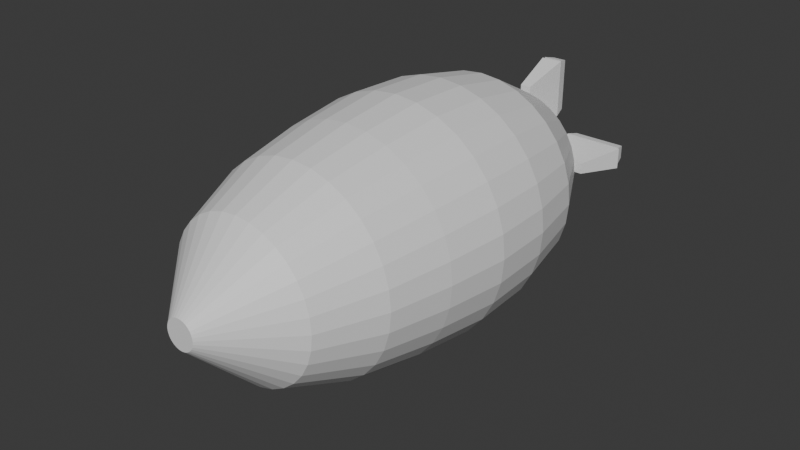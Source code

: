 # Source: airship.blend  (saved by Blender 4.2.66; exported with 4.5.12 LTS)
import bpy
from mathutils import Matrix  # noqa: F401  (used for matrix-valued properties, if any)

bpy.ops.wm.read_factory_settings(use_empty=True)
scene = bpy.context.scene
scene.name = 'Scene'

# ---- collections
col_collection = bpy.data.collections.new('Collection'); scene.collection.children.link(col_collection)

# ---- materials (node trees are filled in below, after node groups)
mat_material_001 = bpy.data.materials.new('Material.001')

# ---- material node trees
mat_material_001.use_nodes = True; mat_material_001.node_tree.nodes.clear()
_N = mat_material_001.node_tree.nodes; _L = mat_material_001.node_tree.links
n0 = _N.new('ShaderNodeBsdfPrincipled'); n0.name = 'Principled BSDF'; n0.location = (10, 300)
n1 = _N.new('ShaderNodeOutputMaterial'); n1.name = 'Material Output'; n1.location = (300, 300)
_L.new(n0.outputs[0], n1.inputs[0])
n1.is_active_output = True

# ---- world
world_world = bpy.data.worlds.new('World'); scene.world = world_world
world_world.use_nodes = True; world_world.node_tree.nodes.clear()
_N = world_world.node_tree.nodes; _L = world_world.node_tree.links
n0 = _N.new('ShaderNodeOutputWorld'); n0.name = 'World Output'; n0.location = (300, 300)
n1 = _N.new('ShaderNodeBackground'); n1.name = 'Background'; n1.location = (10, 300)
n1.inputs[0].default_value = (0.05088, 0.05088, 0.05088, 1.0)
_L.new(n1.outputs[0], n0.inputs[0])
n0.is_active_output = True
world_world.color = (0.05088, 0.05088, 0.05088)
world_world.sun_shadow_jitter_overblur = 0.0

# ---- meshes
me_cylinder = bpy.data.meshes.new('Cylinder')
me_cylinder.from_pydata([(0.0, 0.2298, -1.0), (1.414e-09, 0.1534, 1.0), (0.04482, 0.2253, -1.0), (0.02992, 0.1504, 1.0), (0.08792, 0.2123, -1.0), (0.0587, 0.1417, 1.0), (0.1276, 0.191, -1.0), (0.08522, 0.1275, 1.0), (0.1625, 0.1625, -1.0), (0.1085, 0.1085, 1.0), (0.191, 0.1276, -1.0), (0.1275, 0.08522, 1.0), (0.2123, 0.08792, -1.0), (0.1417, 0.0587, 1.0), (0.2253, 0.04482, -1.0), (0.1504, 0.02992, 1.0), (0.2298, -6.148e-08, -1.0), (0.1534, -3.086e-10, 1.0), (0.2253, -0.04482, -1.0), (0.1504, -0.02992, 1.0), (0.2123, -0.08792, -1.0), (0.1417, -0.0587, 1.0), (0.191, -0.1276, -1.0), (0.1275, -0.08522, 1.0), (0.1625, -0.1625, -1.0), (0.1085, -0.1085, 1.0), (0.1276, -0.191, -1.0), (0.08522, -0.1275, 1.0), (0.08792, -0.2123, -1.0), (0.0587, -0.1417, 1.0), (0.04482, -0.2253, -1.0), (0.02992, -0.1504, 1.0), (0.0, -0.2298, -1.0), (1.414e-09, -0.1534, 1.0), (-0.04482, -0.2253, -1.0), (-0.02992, -0.1504, 1.0), (-0.08792, -0.2123, -1.0), (-0.0587, -0.1417, 1.0), (-0.1276, -0.191, -1.0), (-0.08522, -0.1275, 1.0), (-0.1625, -0.1625, -1.0), (-0.1085, -0.1085, 1.0), (-0.191, -0.1276, -1.0), (-0.1275, -0.08522, 1.0), (-0.2123, -0.08792, -1.0), (-0.1417, -0.0587, 1.0), (-0.2253, -0.04482, -1.0), (-0.1504, -0.02992, 1.0), (-0.2298, -6.148e-08, -1.0), (-0.1534, -3.086e-10, 1.0), (-0.2253, 0.04482, -1.0), (-0.1504, 0.02992, 1.0), (-0.2123, 0.08792, -1.0), (-0.1417, 0.0587, 1.0), (-0.191, 0.1276, -1.0), (-0.1275, 0.08522, 1.0), (-0.1625, 0.1625, -1.0), (-0.1085, 0.1085, 1.0), (-0.1276, 0.191, -1.0), (-0.08522, 0.1275, 1.0), (-0.08792, 0.2123, -1.0), (-0.0587, 0.1417, 1.0), (-0.04482, 0.2253, -1.0), (-0.02992, 0.1504, 1.0), (0.2482, 1.248, 1.878e-15), (0.4868, 1.175, 1.777e-15), (0.7067, 1.058, 1.612e-15), (0.8995, 0.8995, 1.391e-15), (1.058, 0.7067, 1.122e-15), (1.175, 0.4868, 8.152e-16), (1.248, 0.2482, 4.82e-16), (1.272, -4.544e-09, 1.354e-16), (1.248, -0.2482, -2.111e-16), (1.175, -0.4868, -5.444e-16), (1.058, -0.7067, -8.515e-16), (0.8995, -0.8995, -1.121e-15), (0.7067, -1.058, -1.342e-15), (0.4868, -1.175, -1.506e-15), (0.2482, -1.248, -1.607e-15), (-4.544e-10, -1.272, -1.641e-15), (-0.2482, -1.248, -1.607e-15), (-0.4868, -1.175, -1.506e-15), (-0.7067, -1.058, -1.342e-15), (-0.8995, -0.8995, -1.121e-15), (-1.058, -0.7067, -8.515e-16), (-1.175, -0.4868, -5.444e-16), (-1.248, -0.2482, -2.111e-16), (-1.272, -4.544e-09, 1.354e-16), (-1.248, 0.2482, 4.82e-16), (-1.175, 0.4868, 8.152e-16), (-1.058, 0.7067, 1.122e-15), (-0.8995, 0.8995, 1.391e-15), (-0.7067, 1.058, 1.612e-15), (-0.4868, 1.175, 1.777e-15), (-0.2482, 1.248, 1.878e-15), (-4.544e-10, 1.272, 1.912e-15), (-1.208e-10, 1.072, 0.5), (0.2092, 1.052, 0.5), (0.4103, 0.9907, 0.5), (0.5957, 0.8916, 0.5), (0.7582, 0.7582, 0.5), (0.8916, 0.5957, 0.5), (0.9907, 0.4103, 0.5), (1.052, 0.2092, 0.5), (1.072, 2.308e-09, 0.5), (1.052, -0.2092, 0.5), (0.9907, -0.4103, 0.5), (0.8916, -0.5957, 0.5), (0.7582, -0.7582, 0.5), (0.5957, -0.8916, 0.5), (0.4103, -0.9907, 0.5), (0.2092, -1.052, 0.5), (-1.208e-10, -1.072, 0.5), (-0.2092, -1.052, 0.5), (-0.4103, -0.9907, 0.5), (-0.5957, -0.8916, 0.5), (-0.7582, -0.7582, 0.5), (-0.8916, -0.5957, 0.5), (-0.9907, -0.4103, 0.5), (-1.052, -0.2092, 0.5), (-1.072, 2.308e-09, 0.5), (-1.052, 0.2092, 0.5), (-0.9907, 0.4103, 0.5), (-0.8916, 0.5957, 0.5), (-0.7582, 0.7582, 0.5), (-0.5957, 0.8916, 0.5), (-0.4103, 0.9907, 0.5), (-0.2092, 1.052, 0.5), (0.2169, 1.09, -0.5), (0.4254, 1.027, -0.5), (0.6176, 0.9243, -0.5), (0.786, 0.786, -0.5), (0.9243, 0.6176, -0.5), (1.027, 0.4254, -0.5), (1.09, 0.2169, -0.5), (1.112, -5.795e-10, -0.5), (1.09, -0.2169, -0.5), (1.027, -0.4254, -0.5), (0.9243, -0.6176, -0.5), (0.786, -0.786, -0.5), (0.6176, -0.9243, -0.5), (0.4254, -1.027, -0.5), (0.2169, -1.09, -0.5), (-1.864e-10, -1.112, -0.5), (-0.2169, -1.09, -0.5), (-0.4254, -1.027, -0.5), (-0.6176, -0.9243, -0.5), (-0.786, -0.786, -0.5), (-0.9243, -0.6176, -0.5), (-1.027, -0.4254, -0.5), (-1.09, -0.2169, -0.5), (-1.112, -5.795e-10, -0.5), (-1.09, 0.2169, -0.5), (-1.027, 0.4254, -0.5), (-0.9243, 0.6176, -0.5), (-0.786, 0.786, -0.5), (-0.6176, 0.9243, -0.5), (-0.4254, 1.027, -0.5), (-0.2169, 1.09, -0.5), (-1.864e-10, 1.112, -0.5), (0.2332, 1.173, 0.25), (0.4575, 1.105, 0.25), (0.6642, 0.9941, 0.25), (0.8454, 0.8454, 0.25), (0.9941, 0.6642, 0.25), (1.105, 0.4575, 0.25), (1.173, 0.2332, 0.25), (1.196, 2.795e-09, 0.25), (1.173, -0.2332, 0.25), (1.105, -0.4575, 0.25), (0.9941, -0.6642, 0.25), (0.8454, -0.8454, 0.25), (0.6642, -0.9941, 0.25), (0.4575, -1.105, 0.25), (0.2332, -1.173, 0.25), (-3.267e-10, -1.196, 0.25), (-0.2332, -1.173, 0.25), (-0.4575, -1.105, 0.25), (-0.6642, -0.9941, 0.25), (-0.8454, -0.8454, 0.25), (-0.9941, -0.6642, 0.25), (-1.105, -0.4575, 0.25), (-1.173, -0.2332, 0.25), (-1.196, 2.795e-09, 0.25), (-1.173, 0.2332, 0.25), (-1.105, 0.4575, 0.25), (-0.9941, 0.6642, 0.25), (-0.8454, 0.8454, 0.25), (-0.6642, 0.9941, 0.25), (-0.4575, 1.105, 0.25), (-0.2332, 1.173, 0.25), (-3.267e-10, 1.196, 0.25), (-4.106e-10, 1.246, -0.25), (0.243, 1.222, -0.25), (0.4767, 1.151, -0.25), (0.6921, 1.036, -0.25), (0.8809, 0.8809, -0.25), (1.036, 0.6921, -0.25), (1.151, 0.4767, -0.25), (1.222, 0.243, -0.25), (1.246, -3.512e-09, -0.25), (1.222, -0.243, -0.25), (1.151, -0.4767, -0.25), (1.036, -0.6921, -0.25), (0.8809, -0.8809, -0.25), (0.6921, -1.036, -0.25), (0.4767, -1.151, -0.25), (0.243, -1.222, -0.25), (-4.106e-10, -1.246, -0.25), (-0.243, -1.222, -0.25), (-0.4767, -1.151, -0.25), (-0.6921, -1.036, -0.25), (-0.8809, -0.8809, -0.25), (-1.036, -0.6921, -0.25), (-1.151, -0.4767, -0.25), (-1.222, -0.243, -0.25), (-1.246, -3.512e-09, -0.25), (-1.222, 0.243, -0.25), (-1.151, 0.4767, -0.25), (-1.036, 0.6921, -0.25), (-0.8809, 0.8809, -0.25), (-0.6921, 1.036, -0.25), (-0.4767, 1.151, -0.25), (-0.243, 1.222, -0.25), (0.1478, 0.743, -0.75), (0.2899, 0.6999, -0.75), (0.4209, 0.6299, -0.75), (0.5357, 0.5357, -0.75), (0.6299, 0.4209, -0.75), (0.6999, 0.2899, -0.75), (0.743, 0.1478, -0.75), (0.7576, 7.153e-09, -0.75), (0.743, -0.1478, -0.75), (0.6999, -0.2899, -0.75), (0.6299, -0.4209, -0.75), (0.5357, -0.5357, -0.75), (0.4209, -0.6299, -0.75), (0.2899, -0.6999, -0.75), (0.1478, -0.743, -0.75), (-4.049e-10, -0.7576, -0.75), (-0.1478, -0.743, -0.75), (-0.2899, -0.6999, -0.75), (-0.4209, -0.6299, -0.75), (-0.5357, -0.5357, -0.75), (-0.6299, -0.4209, -0.75), (-0.6999, -0.2899, -0.75), (-0.743, -0.1478, -0.75), (-0.7576, 7.153e-09, -0.75), (-0.743, 0.1478, -0.75), (-0.6999, 0.2899, -0.75), (-0.6299, 0.4209, -0.75), (-0.5357, 0.5357, -0.75), (-0.4209, 0.6299, -0.75), (-0.2899, 0.6999, -0.75), (-0.1478, 0.743, -0.75), (-4.049e-10, 0.7576, -0.75), (3.171e-10, 0.8102, 0.75), (0.1581, 0.7946, 0.75), (0.31, 0.7485, 0.75), (0.4501, 0.6736, 0.75), (0.5729, 0.5729, 0.75), (0.6736, 0.4501, 0.75), (0.7485, 0.31, 0.75), (0.7946, 0.1581, 0.75), (0.8102, -5.601e-09, 0.75), (0.7946, -0.1581, 0.75), (0.7485, -0.31, 0.75), (0.6736, -0.4501, 0.75), (0.5729, -0.5729, 0.75), (0.4501, -0.6736, 0.75), (0.31, -0.7485, 0.75), (0.1581, -0.7946, 0.75), (3.171e-10, -0.8102, 0.75), (-0.1581, -0.7946, 0.75), (-0.31, -0.7485, 0.75), (-0.4501, -0.6736, 0.75), (-0.5729, -0.5729, 0.75), (-0.6736, -0.4501, 0.75), (-0.7485, -0.31, 0.75), (-0.7946, -0.1581, 0.75), (-0.8102, -5.601e-09, 0.75), (-0.7946, 0.1581, 0.75), (-0.7485, 0.31, 0.75), (-0.6736, 0.4501, 0.75), (-0.5729, 0.5729, 0.75), (-0.4501, 0.6736, 0.75), (-0.31, 0.7485, 0.75), (-0.1581, 0.7946, 0.75)], [], [(256, 1, 3, 257), (257, 3, 5, 258), (258, 5, 7, 259), (259, 7, 9, 260), (260, 9, 11, 261), (261, 11, 13, 262), (262, 13, 15, 263), (263, 15, 17, 264), (264, 17, 19, 265), (265, 19, 21, 266), (266, 21, 23, 267), (267, 23, 25, 268), (268, 25, 27, 269), (269, 27, 29, 270), (270, 29, 31, 271), (271, 31, 33, 272), (272, 33, 35, 273), (273, 35, 37, 274), (274, 37, 39, 275), (275, 39, 41, 276), (276, 41, 43, 277), (277, 43, 45, 278), (278, 45, 47, 279), (279, 47, 49, 280), (280, 49, 51, 281), (281, 51, 53, 282), (282, 53, 55, 283), (283, 55, 57, 284), (284, 57, 59, 285), (285, 59, 61, 286), (3, 1, 63, 61, 59, 57, 55, 53, 51, 49, 47, 45, 43, 41, 39, 37, 35, 33, 31, 29, 27, 25, 23, 21, 19, 17, 15, 13, 11, 9, 7, 5), (286, 61, 63, 287), (287, 63, 1, 256), (0, 2, 4, 6, 8, 10, 12, 14, 16, 18, 20, 22, 24, 26, 28, 30, 32, 34, 36, 38, 40, 42, 44, 46, 48, 50, 52, 54, 56, 58, 60, 62), (189, 190, 94, 93), (188, 189, 93, 92), (187, 188, 92, 91), (186, 187, 91, 90), (185, 186, 90, 89), (184, 185, 89, 88), (183, 184, 88, 87), (182, 183, 87, 86), (181, 182, 86, 85), (180, 181, 85, 84), (179, 180, 84, 83), (178, 179, 83, 82), (177, 178, 82, 81), (176, 177, 81, 80), (175, 176, 80, 79), (174, 175, 79, 78), (173, 174, 78, 77), (172, 173, 77, 76), (171, 172, 76, 75), (170, 171, 75, 74), (169, 170, 74, 73), (168, 169, 73, 72), (167, 168, 72, 71), (166, 167, 71, 70), (165, 166, 70, 69), (164, 165, 69, 68), (163, 164, 68, 67), (162, 163, 67, 66), (161, 162, 66, 65), (160, 161, 65, 64), (95, 191, 160, 64), (192, 95, 64, 193), (193, 64, 65, 194), (194, 65, 66, 195), (195, 66, 67, 196), (196, 67, 68, 197), (197, 68, 69, 198), (198, 69, 70, 199), (199, 70, 71, 200), (200, 71, 72, 201), (201, 72, 73, 202), (202, 73, 74, 203), (203, 74, 75, 204), (204, 75, 76, 205), (205, 76, 77, 206), (206, 77, 78, 207), (207, 78, 79, 208), (208, 79, 80, 209), (209, 80, 81, 210), (210, 81, 82, 211), (211, 82, 83, 212), (212, 83, 84, 213), (213, 84, 85, 214), (214, 85, 86, 215), (215, 86, 87, 216), (216, 87, 88, 217), (217, 88, 89, 218), (218, 89, 90, 219), (219, 90, 91, 220), (220, 91, 92, 221), (221, 92, 93, 222), (222, 93, 94, 223), (223, 94, 95, 192), (190, 127, 96, 191), (189, 126, 127, 190), (188, 125, 126, 189), (187, 124, 125, 188), (186, 123, 124, 187), (185, 122, 123, 186), (184, 121, 122, 185), (183, 120, 121, 184), (182, 119, 120, 183), (181, 118, 119, 182), (180, 117, 118, 181), (179, 116, 117, 180), (178, 115, 116, 179), (177, 114, 115, 178), (176, 113, 114, 177), (175, 112, 113, 176), (174, 111, 112, 175), (173, 110, 111, 174), (172, 109, 110, 173), (171, 108, 109, 172), (170, 107, 108, 171), (169, 106, 107, 170), (168, 105, 106, 169), (167, 104, 105, 168), (166, 103, 104, 167), (165, 102, 103, 166), (164, 101, 102, 165), (163, 100, 101, 164), (162, 99, 100, 163), (161, 98, 99, 162), (160, 97, 98, 161), (191, 96, 97, 160), (254, 158, 159, 255), (253, 157, 158, 254), (252, 156, 157, 253), (251, 155, 156, 252), (250, 154, 155, 251), (249, 153, 154, 250), (248, 152, 153, 249), (247, 151, 152, 248), (246, 150, 151, 247), (245, 149, 150, 246), (244, 148, 149, 245), (243, 147, 148, 244), (242, 146, 147, 243), (241, 145, 146, 242), (240, 144, 145, 241), (239, 143, 144, 240), (238, 142, 143, 239), (237, 141, 142, 238), (236, 140, 141, 237), (235, 139, 140, 236), (234, 138, 139, 235), (233, 137, 138, 234), (232, 136, 137, 233), (231, 135, 136, 232), (230, 134, 135, 231), (229, 133, 134, 230), (228, 132, 133, 229), (227, 131, 132, 228), (226, 130, 131, 227), (225, 129, 130, 226), (224, 128, 129, 225), (255, 159, 128, 224), (158, 223, 192, 159), (157, 222, 223, 158), (156, 221, 222, 157), (155, 220, 221, 156), (154, 219, 220, 155), (153, 218, 219, 154), (152, 217, 218, 153), (151, 216, 217, 152), (150, 215, 216, 151), (149, 214, 215, 150), (148, 213, 214, 149), (147, 212, 213, 148), (146, 211, 212, 147), (145, 210, 211, 146), (144, 209, 210, 145), (143, 208, 209, 144), (142, 207, 208, 143), (141, 206, 207, 142), (140, 205, 206, 141), (139, 204, 205, 140), (138, 203, 204, 139), (137, 202, 203, 138), (136, 201, 202, 137), (135, 200, 201, 136), (134, 199, 200, 135), (133, 198, 199, 134), (132, 197, 198, 133), (131, 196, 197, 132), (130, 195, 196, 131), (129, 194, 195, 130), (128, 193, 194, 129), (159, 192, 193, 128), (0, 255, 224, 2), (2, 224, 225, 4), (4, 225, 226, 6), (6, 226, 227, 8), (8, 227, 228, 10), (10, 228, 229, 12), (12, 229, 230, 14), (14, 230, 231, 16), (16, 231, 232, 18), (18, 232, 233, 20), (20, 233, 234, 22), (22, 234, 235, 24), (24, 235, 236, 26), (26, 236, 237, 28), (28, 237, 238, 30), (30, 238, 239, 32), (32, 239, 240, 34), (34, 240, 241, 36), (36, 241, 242, 38), (38, 242, 243, 40), (40, 243, 244, 42), (42, 244, 245, 44), (44, 245, 246, 46), (46, 246, 247, 48), (48, 247, 248, 50), (50, 248, 249, 52), (52, 249, 250, 54), (54, 250, 251, 56), (56, 251, 252, 58), (58, 252, 253, 60), (60, 253, 254, 62), (62, 254, 255, 0), (127, 287, 256, 96), (126, 286, 287, 127), (125, 285, 286, 126), (124, 284, 285, 125), (123, 283, 284, 124), (122, 282, 283, 123), (121, 281, 282, 122), (120, 280, 281, 121), (119, 279, 280, 120), (118, 278, 279, 119), (117, 277, 278, 118), (116, 276, 277, 117), (115, 275, 276, 116), (114, 274, 275, 115), (113, 273, 274, 114), (112, 272, 273, 113), (111, 271, 272, 112), (110, 270, 271, 111), (109, 269, 270, 110), (108, 268, 269, 109), (107, 267, 268, 108), (106, 266, 267, 107), (105, 265, 266, 106), (104, 264, 265, 105), (103, 263, 264, 104), (102, 262, 263, 103), (101, 261, 262, 102), (100, 260, 261, 101), (99, 259, 260, 100), (98, 258, 259, 99), (97, 257, 258, 98), (96, 256, 257, 97), (190, 191, 95, 94)])
_uv = me_cylinder.uv_layers.new(name='UVMap')
_uv.uv.foreach_set('vector', [1.0, 0.9375, 1.0, 1.0, 0.9688, 1.0, 0.9688, 0.9375, 0.9688, 0.9375, 0.9688, 1.0, 0.9375, 1.0, 0.9375, 0.9375, 0.9375, 0.9375, 0.9375, 1.0, 0.9062, 1.0, 0.9062, 0.9375, 0.9062, 0.9375, 0.9062, 1.0, 0.875, 1.0, 0.875, 0.9375, 0.875, 0.9375, 0.875, 1.0, 0.8438, 1.0, 0.8438, 0.9375, 0.8438, 0.9375, 0.8438, 1.0, 0.8125, 1.0, 0.8125, 0.9375, 0.8125, 0.9375, 0.8125, 1.0, 0.7812, 1.0, 0.7812, 0.9375, 0.7812, 0.9375, 0.7812, 1.0, 0.75, 1.0, 0.75, 0.9375, 0.75, 0.9375, 0.75, 1.0, 0.7188, 1.0, 0.7188, 0.9375, 0.7188, 0.9375, 0.7188, 1.0, 0.6875, 1.0, 0.6875, 0.9375, 0.6875, 0.9375, 0.6875, 1.0, 0.6562, 1.0, 0.6562, 0.9375, 0.6562, 0.9375, 0.6562, 1.0, 0.625, 1.0, 0.625, 0.9375, 0.625, 0.9375, 0.625, 1.0, 0.5938, 1.0, 0.5938, 0.9375, 0.5938, 0.9375, 0.5938, 1.0, 0.5625, 1.0, 0.5625, 0.9375, 0.5625, 0.9375, 0.5625, 1.0, 0.5312, 1.0, 0.5312, 0.9375, 0.5312, 0.9375, 0.5312, 1.0, 0.5, 1.0, 0.5, 0.9375, 0.5, 0.9375, 0.5, 1.0, 0.4688, 1.0, 0.4688, 0.9375, 0.4688, 0.9375, 0.4688, 1.0, 0.4375, 1.0, 0.4375, 0.9375, 0.4375, 0.9375, 0.4375, 1.0, 0.4062, 1.0, 0.4062, 0.9375, 0.4062, 0.9375, 0.4062, 1.0, 0.375, 1.0, 0.375, 0.9375, 0.375, 0.9375, 0.375, 1.0, 0.3438, 1.0, 0.3438, 0.9375, 0.3438, 0.9375, 0.3438, 1.0, 0.3125, 1.0, 0.3125, 0.9375, 0.3125, 0.9375, 0.3125, 1.0, 0.2812, 1.0, 0.2812, 0.9375, 0.2812, 0.9375, 0.2812, 1.0, 0.25, 1.0, 0.25, 0.9375, 0.25, 0.9375, 0.25, 1.0, 0.2188, 1.0, 0.2188, 0.9375, 0.2188, 0.9375, 0.2188, 1.0, 0.1875, 1.0, 0.1875, 0.9375, 0.1875, 0.9375, 0.1875, 1.0, 0.1562, 1.0, 0.1562, 0.9375, 0.1562, 0.9375, 0.1562, 1.0, 0.125, 1.0, 0.125, 0.9375, 0.125, 0.9375, 0.125, 1.0, 0.09375, 1.0, 0.09375, 0.9375, 0.09375, 0.9375, 0.09375, 1.0, 0.0625, 1.0, 0.0625, 0.9375, 0.2968, 0.4854, 0.25, 0.49, 0.2032, 0.4854, 0.1582, 0.4717, 0.1167, 0.4496, 0.08029, 0.4197, 0.05045, 0.3833, 0.02827, 0.3418, 0.01461, 0.2968, 0.01, 0.25, 0.01461, 0.2032, 0.02827, 0.1582, 0.05045, 0.1167, 0.08029, 0.08029, 0.1167, 0.05045, 0.1582, 0.02827, 0.2032, 0.01461, 0.25, 0.01, 0.2968, 0.01461, 0.3418, 0.02827, 0.3833, 0.05045, 0.4197, 0.08029, 0.4496, 0.1167, 0.4717, 0.1582, 0.4854, 0.2032, 0.49, 0.25, 0.4854, 0.2968, 0.4717, 0.3418, 0.4496, 0.3833, 0.4197, 0.4197, 0.3833, 0.4496, 0.3418, 0.4717, 0.0625, 0.9375, 0.0625, 1.0, 0.03125, 1.0, 0.03125, 0.9375, 0.03125, 0.9375, 0.03125, 1.0, 0.0, 1.0, 0.0, 0.9375, 0.75, 0.49, 0.7968, 0.4854, 0.8418, 0.4717, 0.8833, 0.4496, 0.9197, 0.4197, 0.9496, 0.3833, 0.9717, 0.3418, 0.9854, 0.2968, 0.99, 0.25, 0.9854, 0.2032, 0.9717, 0.1582, 0.9496, 0.1167, 0.9197, 0.08029, 0.8833, 0.05045, 0.8418, 0.02827, 0.7968, 0.01461, 0.75, 0.01, 0.7032, 0.01461, 0.6582, 0.02827, 0.6167, 0.05045, 0.5803, 0.08029, 0.5504, 0.1167, 0.5283, 0.1582, 0.5146, 0.2032, 0.51, 0.25, 0.5146, 0.2968, 0.5283, 0.3418, 0.5504, 0.3833, 0.5803, 0.4197, 0.6167, 0.4496, 0.6582, 0.4717, 0.7032, 0.4854, 0.0625, 0.8125, 0.03125, 0.8125, 0.03125, 0.75, 0.0625, 0.75, 0.09375, 0.8125, 0.0625, 0.8125, 0.0625, 0.75, 0.09375, 0.75, 0.125, 0.8125, 0.09375, 0.8125, 0.09375, 0.75, 0.125, 0.75, 0.1562, 0.8125, 0.125, 0.8125, 0.125, 0.75, 0.1562, 0.75, 0.1875, 0.8125, 0.1562, 0.8125, 0.1562, 0.75, 0.1875, 0.75, 0.2188, 0.8125, 0.1875, 0.8125, 0.1875, 0.75, 0.2188, 0.75, 0.25, 0.8125, 0.2188, 0.8125, 0.2188, 0.75, 0.25, 0.75, 0.2812, 0.8125, 0.25, 0.8125, 0.25, 0.75, 0.2812, 0.75, 0.3125, 0.8125, 0.2812, 0.8125, 0.2812, 0.75, 0.3125, 0.75, 0.3438, 0.8125, 0.3125, 0.8125, 0.3125, 0.75, 0.3438, 0.75, 0.375, 0.8125, 0.3438, 0.8125, 0.3438, 0.75, 0.375, 0.75, 0.4062, 0.8125, 0.375, 0.8125, 0.375, 0.75, 0.4062, 0.75, 0.4375, 0.8125, 0.4062, 0.8125, 0.4062, 0.75, 0.4375, 0.75, 0.4688, 0.8125, 0.4375, 0.8125, 0.4375, 0.75, 0.4688, 0.75, 0.5, 0.8125, 0.4688, 0.8125, 0.4688, 0.75, 0.5, 0.75, 0.5312, 0.8125, 0.5, 0.8125, 0.5, 0.75, 0.5312, 0.75, 0.5625, 0.8125, 0.5312, 0.8125, 0.5312, 0.75, 0.5625, 0.75, 0.5938, 0.8125, 0.5625, 0.8125, 0.5625, 0.75, 0.5938, 0.75, 0.625, 0.8125, 0.5938, 0.8125, 0.5938, 0.75, 0.625, 0.75, 0.6562, 0.8125, 0.625, 0.8125, 0.625, 0.75, 0.6562, 0.75, 0.6875, 0.8125, 0.6562, 0.8125, 0.6562, 0.75, 0.6875, 0.75, 0.7188, 0.8125, 0.6875, 0.8125, 0.6875, 0.75, 0.7188, 0.75, 0.75, 0.8125, 0.7188, 0.8125, 0.7188, 0.75, 0.75, 0.75, 0.7812, 0.8125, 0.75, 0.8125, 0.75, 0.75, 0.7812, 0.75, 0.8125, 0.8125, 0.7812, 0.8125, 0.7812, 0.75, 0.8125, 0.75, 0.8438, 0.8125, 0.8125, 0.8125, 0.8125, 0.75, 0.8438, 0.75, 0.875, 0.8125, 0.8438, 0.8125, 0.8438, 0.75, 0.875, 0.75, 0.9062, 0.8125, 0.875, 0.8125, 0.875, 0.75, 0.9062, 0.75, 0.9375, 0.8125, 0.9062, 0.8125, 0.9062, 0.75, 0.9375, 0.75, 0.9688, 0.8125, 0.9375, 0.8125, 0.9375, 0.75, 0.9688, 0.75, 1.0, 0.75, 1.0, 0.8125, 0.9688, 0.8125, 0.9688, 0.75, 1.0, 0.6875, 1.0, 0.75, 0.9688, 0.75, 0.9688, 0.6875, 0.9688, 0.6875, 0.9688, 0.75, 0.9375, 0.75, 0.9375, 0.6875, 0.9375, 0.6875, 0.9375, 0.75, 0.9062, 0.75, 0.9062, 0.6875, 0.9062, 0.6875, 0.9062, 0.75, 0.875, 0.75, 0.875, 0.6875, 0.875, 0.6875, 0.875, 0.75, 0.8438, 0.75, 0.8438, 0.6875, 0.8438, 0.6875, 0.8438, 0.75, 0.8125, 0.75, 0.8125, 0.6875, 0.8125, 0.6875, 0.8125, 0.75, 0.7812, 0.75, 0.7812, 0.6875, 0.7812, 0.6875, 0.7812, 0.75, 0.75, 0.75, 0.75, 0.6875, 0.75, 0.6875, 0.75, 0.75, 0.7188, 0.75, 0.7188, 0.6875, 0.7188, 0.6875, 0.7188, 0.75, 0.6875, 0.75, 0.6875, 0.6875, 0.6875, 0.6875, 0.6875, 0.75, 0.6562, 0.75, 0.6562, 0.6875, 0.6562, 0.6875, 0.6562, 0.75, 0.625, 0.75, 0.625, 0.6875, 0.625, 0.6875, 0.625, 0.75, 0.5938, 0.75, 0.5938, 0.6875, 0.5938, 0.6875, 0.5938, 0.75, 0.5625, 0.75, 0.5625, 0.6875, 0.5625, 0.6875, 0.5625, 0.75, 0.5312, 0.75, 0.5312, 0.6875, 0.5312, 0.6875, 0.5312, 0.75, 0.5, 0.75, 0.5, 0.6875, 0.5, 0.6875, 0.5, 0.75, 0.4688, 0.75, 0.4688, 0.6875, 0.4688, 0.6875, 0.4688, 0.75, 0.4375, 0.75, 0.4375, 0.6875, 0.4375, 0.6875, 0.4375, 0.75, 0.4062, 0.75, 0.4062, 0.6875, 0.4062, 0.6875, 0.4062, 0.75, 0.375, 0.75, 0.375, 0.6875, 0.375, 0.6875, 0.375, 0.75, 0.3438, 0.75, 0.3438, 0.6875, 0.3438, 0.6875, 0.3438, 0.75, 0.3125, 0.75, 0.3125, 0.6875, 0.3125, 0.6875, 0.3125, 0.75, 0.2812, 0.75, 0.2812, 0.6875, 0.2812, 0.6875, 0.2812, 0.75, 0.25, 0.75, 0.25, 0.6875, 0.25, 0.6875, 0.25, 0.75, 0.2188, 0.75, 0.2188, 0.6875, 0.2188, 0.6875, 0.2188, 0.75, 0.1875, 0.75, 0.1875, 0.6875, 0.1875, 0.6875, 0.1875, 0.75, 0.1562, 0.75, 0.1562, 0.6875, 0.1562, 0.6875, 0.1562, 0.75, 0.125, 0.75, 0.125, 0.6875, 0.125, 0.6875, 0.125, 0.75, 0.09375, 0.75, 0.09375, 0.6875, 0.09375, 0.6875, 0.09375, 0.75, 0.0625, 0.75, 0.0625, 0.6875, 0.0625, 0.6875, 0.0625, 0.75, 0.03125, 0.75, 0.03125, 0.6875, 0.03125, 0.6875, 0.03125, 0.75, 0.0, 0.75, 0.0, 0.6875, 0.03125, 0.8125, 0.03125, 0.875, 0.0, 0.875, 0.0, 0.8125, 0.0625, 0.8125, 0.0625, 0.875, 0.03125, 0.875, 0.03125, 0.8125, 0.09375, 0.8125, 0.09375, 0.875, 0.0625, 0.875, 0.0625, 0.8125, 0.125, 0.8125, 0.125, 0.875, 0.09375, 0.875, 0.09375, 0.8125, 0.1562, 0.8125, 0.1562, 0.875, 0.125, 0.875, 0.125, 0.8125, 0.1875, 0.8125, 0.1875, 0.875, 0.1562, 0.875, 0.1562, 0.8125, 0.2188, 0.8125, 0.2188, 0.875, 0.1875, 0.875, 0.1875, 0.8125, 0.25, 0.8125, 0.25, 0.875, 0.2188, 0.875, 0.2188, 0.8125, 0.2812, 0.8125, 0.2812, 0.875, 0.25, 0.875, 0.25, 0.8125, 0.3125, 0.8125, 0.3125, 0.875, 0.2812, 0.875, 0.2812, 0.8125, 0.3438, 0.8125, 0.3438, 0.875, 0.3125, 0.875, 0.3125, 0.8125, 0.375, 0.8125, 0.375, 0.875, 0.3438, 0.875, 0.3438, 0.8125, 0.4062, 0.8125, 0.4062, 0.875, 0.375, 0.875, 0.375, 0.8125, 0.4375, 0.8125, 0.4375, 0.875, 0.4062, 0.875, 0.4062, 0.8125, 0.4688, 0.8125, 0.4688, 0.875, 0.4375, 0.875, 0.4375, 0.8125, 0.5, 0.8125, 0.5, 0.875, 0.4688, 0.875, 0.4688, 0.8125, 0.5312, 0.8125, 0.5312, 0.875, 0.5, 0.875, 0.5, 0.8125, 0.5625, 0.8125, 0.5625, 0.875, 0.5312, 0.875, 0.5312, 0.8125, 0.5938, 0.8125, 0.5938, 0.875, 0.5625, 0.875, 0.5625, 0.8125, 0.625, 0.8125, 0.625, 0.875, 0.5938, 0.875, 0.5938, 0.8125, 0.6562, 0.8125, 0.6562, 0.875, 0.625, 0.875, 0.625, 0.8125, 0.6875, 0.8125, 0.6875, 0.875, 0.6562, 0.875, 0.6562, 0.8125, 0.7188, 0.8125, 0.7188, 0.875, 0.6875, 0.875, 0.6875, 0.8125, 0.75, 0.8125, 0.75, 0.875, 0.7188, 0.875, 0.7188, 0.8125, 0.7812, 0.8125, 0.7812, 0.875, 0.75, 0.875, 0.75, 0.8125, 0.8125, 0.8125, 0.8125, 0.875, 0.7812, 0.875, 0.7812, 0.8125, 0.8438, 0.8125, 0.8438, 0.875, 0.8125, 0.875, 0.8125, 0.8125, 0.875, 0.8125, 0.875, 0.875, 0.8438, 0.875, 0.8438, 0.8125, 0.9062, 0.8125, 0.9062, 0.875, 0.875, 0.875, 0.875, 0.8125, 0.9375, 0.8125, 0.9375, 0.875, 0.9062, 0.875, 0.9062, 0.8125, 0.9688, 0.8125, 0.9688, 0.875, 0.9375, 0.875, 0.9375, 0.8125, 1.0, 0.8125, 1.0, 0.875, 0.9688, 0.875, 0.9688, 0.8125, 0.03125, 0.5625, 0.03125, 0.625, 0.0, 0.625, 0.0, 0.5625, 0.0625, 0.5625, 0.0625, 0.625, 0.03125, 0.625, 0.03125, 0.5625, 0.09375, 0.5625, 0.09375, 0.625, 0.0625, 0.625, 0.0625, 0.5625, 0.125, 0.5625, 0.125, 0.625, 0.09375, 0.625, 0.09375, 0.5625, 0.1562, 0.5625, 0.1562, 0.625, 0.125, 0.625, 0.125, 0.5625, 0.1875, 0.5625, 0.1875, 0.625, 0.1562, 0.625, 0.1562, 0.5625, 0.2188, 0.5625, 0.2188, 0.625, 0.1875, 0.625, 0.1875, 0.5625, 0.25, 0.5625, 0.25, 0.625, 0.2188, 0.625, 0.2188, 0.5625, 0.2812, 0.5625, 0.2812, 0.625, 0.25, 0.625, 0.25, 0.5625, 0.3125, 0.5625, 0.3125, 0.625, 0.2812, 0.625, 0.2812, 0.5625, 0.3438, 0.5625, 0.3438, 0.625, 0.3125, 0.625, 0.3125, 0.5625, 0.375, 0.5625, 0.375, 0.625, 0.3438, 0.625, 0.3438, 0.5625, 0.4062, 0.5625, 0.4062, 0.625, 0.375, 0.625, 0.375, 0.5625, 0.4375, 0.5625, 0.4375, 0.625, 0.4062, 0.625, 0.4062, 0.5625, 0.4688, 0.5625, 0.4688, 0.625, 0.4375, 0.625, 0.4375, 0.5625, 0.5, 0.5625, 0.5, 0.625, 0.4688, 0.625, 0.4688, 0.5625, 0.5312, 0.5625, 0.5312, 0.625, 0.5, 0.625, 0.5, 0.5625, 0.5625, 0.5625, 0.5625, 0.625, 0.5312, 0.625, 0.5312, 0.5625, 0.5938, 0.5625, 0.5938, 0.625, 0.5625, 0.625, 0.5625, 0.5625, 0.625, 0.5625, 0.625, 0.625, 0.5938, 0.625, 0.5938, 0.5625, 0.6562, 0.5625, 0.6562, 0.625, 0.625, 0.625, 0.625, 0.5625, 0.6875, 0.5625, 0.6875, 0.625, 0.6562, 0.625, 0.6562, 0.5625, 0.7188, 0.5625, 0.7188, 0.625, 0.6875, 0.625, 0.6875, 0.5625, 0.75, 0.5625, 0.75, 0.625, 0.7188, 0.625, 0.7188, 0.5625, 0.7812, 0.5625, 0.7812, 0.625, 0.75, 0.625, 0.75, 0.5625, 0.8125, 0.5625, 0.8125, 0.625, 0.7812, 0.625, 0.7812, 0.5625, 0.8438, 0.5625, 0.8438, 0.625, 0.8125, 0.625, 0.8125, 0.5625, 0.875, 0.5625, 0.875, 0.625, 0.8438, 0.625, 0.8438, 0.5625, 0.9062, 0.5625, 0.9062, 0.625, 0.875, 0.625, 0.875, 0.5625, 0.9375, 0.5625, 0.9375, 0.625, 0.9062, 0.625, 0.9062, 0.5625, 0.9688, 0.5625, 0.9688, 0.625, 0.9375, 0.625, 0.9375, 0.5625, 1.0, 0.5625, 1.0, 0.625, 0.9688, 0.625, 0.9688, 0.5625, 0.03125, 0.625, 0.03125, 0.6875, 0.0, 0.6875, 0.0, 0.625, 0.0625, 0.625, 0.0625, 0.6875, 0.03125, 0.6875, 0.03125, 0.625, 0.09375, 0.625, 0.09375, 0.6875, 0.0625, 0.6875, 0.0625, 0.625, 0.125, 0.625, 0.125, 0.6875, 0.09375, 0.6875, 0.09375, 0.625, 0.1562, 0.625, 0.1562, 0.6875, 0.125, 0.6875, 0.125, 0.625, 0.1875, 0.625, 0.1875, 0.6875, 0.1562, 0.6875, 0.1562, 0.625, 0.2188, 0.625, 0.2188, 0.6875, 0.1875, 0.6875, 0.1875, 0.625, 0.25, 0.625, 0.25, 0.6875, 0.2188, 0.6875, 0.2188, 0.625, 0.2812, 0.625, 0.2812, 0.6875, 0.25, 0.6875, 0.25, 0.625, 0.3125, 0.625, 0.3125, 0.6875, 0.2812, 0.6875, 0.2812, 0.625, 0.3438, 0.625, 0.3438, 0.6875, 0.3125, 0.6875, 0.3125, 0.625, 0.375, 0.625, 0.375, 0.6875, 0.3438, 0.6875, 0.3438, 0.625, 0.4062, 0.625, 0.4062, 0.6875, 0.375, 0.6875, 0.375, 0.625, 0.4375, 0.625, 0.4375, 0.6875, 0.4062, 0.6875, 0.4062, 0.625, 0.4688, 0.625, 0.4688, 0.6875, 0.4375, 0.6875, 0.4375, 0.625, 0.5, 0.625, 0.5, 0.6875, 0.4688, 0.6875, 0.4688, 0.625, 0.5312, 0.625, 0.5312, 0.6875, 0.5, 0.6875, 0.5, 0.625, 0.5625, 0.625, 0.5625, 0.6875, 0.5312, 0.6875, 0.5312, 0.625, 0.5938, 0.625, 0.5938, 0.6875, 0.5625, 0.6875, 0.5625, 0.625, 0.625, 0.625, 0.625, 0.6875, 0.5938, 0.6875, 0.5938, 0.625, 0.6562, 0.625, 0.6562, 0.6875, 0.625, 0.6875, 0.625, 0.625, 0.6875, 0.625, 0.6875, 0.6875, 0.6562, 0.6875, 0.6562, 0.625, 0.7188, 0.625, 0.7188, 0.6875, 0.6875, 0.6875, 0.6875, 0.625, 0.75, 0.625, 0.75, 0.6875, 0.7188, 0.6875, 0.7188, 0.625, 0.7812, 0.625, 0.7812, 0.6875, 0.75, 0.6875, 0.75, 0.625, 0.8125, 0.625, 0.8125, 0.6875, 0.7812, 0.6875, 0.7812, 0.625, 0.8438, 0.625, 0.8438, 0.6875, 0.8125, 0.6875, 0.8125, 0.625, 0.875, 0.625, 0.875, 0.6875, 0.8438, 0.6875, 0.8438, 0.625, 0.9062, 0.625, 0.9062, 0.6875, 0.875, 0.6875, 0.875, 0.625, 0.9375, 0.625, 0.9375, 0.6875, 0.9062, 0.6875, 0.9062, 0.625, 0.9688, 0.625, 0.9688, 0.6875, 0.9375, 0.6875, 0.9375, 0.625, 1.0, 0.625, 1.0, 0.6875, 0.9688, 0.6875, 0.9688, 0.625, 1.0, 0.5, 1.0, 0.5625, 0.9688, 0.5625, 0.9688, 0.5, 0.9688, 0.5, 0.9688, 0.5625, 0.9375, 0.5625, 0.9375, 0.5, 0.9375, 0.5, 0.9375, 0.5625, 0.9062, 0.5625, 0.9062, 0.5, 0.9062, 0.5, 0.9062, 0.5625, 0.875, 0.5625, 0.875, 0.5, 0.875, 0.5, 0.875, 0.5625, 0.8438, 0.5625, 0.8438, 0.5, 0.8438, 0.5, 0.8438, 0.5625, 0.8125, 0.5625, 0.8125, 0.5, 0.8125, 0.5, 0.8125, 0.5625, 0.7812, 0.5625, 0.7812, 0.5, 0.7812, 0.5, 0.7812, 0.5625, 0.75, 0.5625, 0.75, 0.5, 0.75, 0.5, 0.75, 0.5625, 0.7188, 0.5625, 0.7188, 0.5, 0.7188, 0.5, 0.7188, 0.5625, 0.6875, 0.5625, 0.6875, 0.5, 0.6875, 0.5, 0.6875, 0.5625, 0.6562, 0.5625, 0.6562, 0.5, 0.6562, 0.5, 0.6562, 0.5625, 0.625, 0.5625, 0.625, 0.5, 0.625, 0.5, 0.625, 0.5625, 0.5938, 0.5625, 0.5938, 0.5, 0.5938, 0.5, 0.5938, 0.5625, 0.5625, 0.5625, 0.5625, 0.5, 0.5625, 0.5, 0.5625, 0.5625, 0.5312, 0.5625, 0.5312, 0.5, 0.5312, 0.5, 0.5312, 0.5625, 0.5, 0.5625, 0.5, 0.5, 0.5, 0.5, 0.5, 0.5625, 0.4688, 0.5625, 0.4688, 0.5, 0.4688, 0.5, 0.4688, 0.5625, 0.4375, 0.5625, 0.4375, 0.5, 0.4375, 0.5, 0.4375, 0.5625, 0.4062, 0.5625, 0.4062, 0.5, 0.4062, 0.5, 0.4062, 0.5625, 0.375, 0.5625, 0.375, 0.5, 0.375, 0.5, 0.375, 0.5625, 0.3438, 0.5625, 0.3438, 0.5, 0.3438, 0.5, 0.3438, 0.5625, 0.3125, 0.5625, 0.3125, 0.5, 0.3125, 0.5, 0.3125, 0.5625, 0.2812, 0.5625, 0.2812, 0.5, 0.2812, 0.5, 0.2812, 0.5625, 0.25, 0.5625, 0.25, 0.5, 0.25, 0.5, 0.25, 0.5625, 0.2188, 0.5625, 0.2188, 0.5, 0.2188, 0.5, 0.2188, 0.5625, 0.1875, 0.5625, 0.1875, 0.5, 0.1875, 0.5, 0.1875, 0.5625, 0.1562, 0.5625, 0.1562, 0.5, 0.1562, 0.5, 0.1562, 0.5625, 0.125, 0.5625, 0.125, 0.5, 0.125, 0.5, 0.125, 0.5625, 0.09375, 0.5625, 0.09375, 0.5, 0.09375, 0.5, 0.09375, 0.5625, 0.0625, 0.5625, 0.0625, 0.5, 0.0625, 0.5, 0.0625, 0.5625, 0.03125, 0.5625, 0.03125, 0.5, 0.03125, 0.5, 0.03125, 0.5625, 0.0, 0.5625, 0.0, 0.5, 0.03125, 0.875, 0.03125, 0.9375, 0.0, 0.9375, 0.0, 0.875, 0.0625, 0.875, 0.0625, 0.9375, 0.03125, 0.9375, 0.03125, 0.875, 0.09375, 0.875, 0.09375, 0.9375, 0.0625, 0.9375, 0.0625, 0.875, 0.125, 0.875, 0.125, 0.9375, 0.09375, 0.9375, 0.09375, 0.875, 0.1562, 0.875, 0.1562, 0.9375, 0.125, 0.9375, 0.125, 0.875, 0.1875, 0.875, 0.1875, 0.9375, 0.1562, 0.9375, 0.1562, 0.875, 0.2188, 0.875, 0.2188, 0.9375, 0.1875, 0.9375, 0.1875, 0.875, 0.25, 0.875, 0.25, 0.9375, 0.2188, 0.9375, 0.2188, 0.875, 0.2812, 0.875, 0.2812, 0.9375, 0.25, 0.9375, 0.25, 0.875, 0.3125, 0.875, 0.3125, 0.9375, 0.2812, 0.9375, 0.2812, 0.875, 0.3438, 0.875, 0.3438, 0.9375, 0.3125, 0.9375, 0.3125, 0.875, 0.375, 0.875, 0.375, 0.9375, 0.3438, 0.9375, 0.3438, 0.875, 0.4062, 0.875, 0.4062, 0.9375, 0.375, 0.9375, 0.375, 0.875, 0.4375, 0.875, 0.4375, 0.9375, 0.4062, 0.9375, 0.4062, 0.875, 0.4688, 0.875, 0.4688, 0.9375, 0.4375, 0.9375, 0.4375, 0.875, 0.5, 0.875, 0.5, 0.9375, 0.4688, 0.9375, 0.4688, 0.875, 0.5312, 0.875, 0.5312, 0.9375, 0.5, 0.9375, 0.5, 0.875, 0.5625, 0.875, 0.5625, 0.9375, 0.5312, 0.9375, 0.5312, 0.875, 0.5938, 0.875, 0.5938, 0.9375, 0.5625, 0.9375, 0.5625, 0.875, 0.625, 0.875, 0.625, 0.9375, 0.5938, 0.9375, 0.5938, 0.875, 0.6562, 0.875, 0.6562, 0.9375, 0.625, 0.9375, 0.625, 0.875, 0.6875, 0.875, 0.6875, 0.9375, 0.6562, 0.9375, 0.6562, 0.875, 0.7188, 0.875, 0.7188, 0.9375, 0.6875, 0.9375, 0.6875, 0.875, 0.75, 0.875, 0.75, 0.9375, 0.7188, 0.9375, 0.7188, 0.875, 0.7812, 0.875, 0.7812, 0.9375, 0.75, 0.9375, 0.75, 0.875, 0.8125, 0.875, 0.8125, 0.9375, 0.7812, 0.9375, 0.7812, 0.875, 0.8438, 0.875, 0.8438, 0.9375, 0.8125, 0.9375, 0.8125, 0.875, 0.875, 0.875, 0.875, 0.9375, 0.8438, 0.9375, 0.8438, 0.875, 0.9062, 0.875, 0.9062, 0.9375, 0.875, 0.9375, 0.875, 0.875, 0.9375, 0.875, 0.9375, 0.9375, 0.9062, 0.9375, 0.9062, 0.875, 0.9688, 0.875, 0.9688, 0.9375, 0.9375, 0.9375, 0.9375, 0.875, 1.0, 0.875, 1.0, 0.9375, 0.9688, 0.9375, 0.9688, 0.875, 0.03125, 0.8125, 0.0, 0.8125, 0.0, 0.75, 0.03125, 0.75])
me_cylinder.materials.append(mat_material_001)
me_cylinder.update()
me_cube_001 = bpy.data.meshes.new('Cube.001')
me_cube_001.from_pydata([(-0.5137, -1.0, -0.9974), (-0.5137, -1.0, 0.9974), (-1.0, 1.0, -1.216), (-1.0, 1.0, 1.216), (0.5137, -1.0, -0.9974), (0.5137, -1.0, 0.9974), (1.0, 1.0, -1.216), (1.0, 1.0, 1.216)], [], [(0, 1, 3, 2), (2, 3, 7, 6), (6, 7, 5, 4), (4, 5, 1, 0), (2, 6, 4, 0), (7, 3, 1, 5)])
_uv = me_cube_001.uv_layers.new(name='UVMap')
_uv.uv.foreach_set('vector', [0.375, 0.0, 0.625, 0.0, 0.625, 0.25, 0.375, 0.25, 0.375, 0.25, 0.625, 0.25, 0.625, 0.5, 0.375, 0.5, 0.375, 0.5, 0.625, 0.5, 0.625, 0.75, 0.375, 0.75, 0.375, 0.75, 0.625, 0.75, 0.625, 1.0, 0.375, 1.0, 0.125, 0.5, 0.375, 0.5, 0.375, 0.75, 0.125, 0.75, 0.625, 0.5, 0.875, 0.5, 0.875, 0.75, 0.625, 0.75])
me_cube_001.update()
me_cube_003 = bpy.data.meshes.new('Cube.003')
me_cube_003.from_pydata([(-0.4995, -1.0, -0.4995), (-0.4995, -1.0, 0.4995), (-1.0, 1.0, -1.0), (-1.0, 1.0, 1.0), (0.4995, -1.0, -0.4995), (0.4995, -1.0, 0.4995), (1.0, 1.0, -1.0), (1.0, 1.0, 1.0)], [], [(0, 1, 3, 2), (2, 3, 7, 6), (6, 7, 5, 4), (4, 5, 1, 0), (2, 6, 4, 0), (7, 3, 1, 5)])
_uv = me_cube_003.uv_layers.new(name='UVMap')
_uv.uv.foreach_set('vector', [0.375, 0.0, 0.625, 0.0, 0.625, 0.25, 0.375, 0.25, 0.375, 0.25, 0.625, 0.25, 0.625, 0.5, 0.375, 0.5, 0.375, 0.5, 0.625, 0.5, 0.625, 0.75, 0.375, 0.75, 0.375, 0.75, 0.625, 0.75, 0.625, 1.0, 0.375, 1.0, 0.125, 0.5, 0.375, 0.5, 0.375, 0.75, 0.125, 0.75, 0.625, 0.5, 0.875, 0.5, 0.875, 0.75, 0.625, 0.75])
me_cube_003.update()
me_cylinder_001 = bpy.data.meshes.new('Cylinder.001')
me_cylinder_001.from_pydata([(0.0, 1.0, -1.0), (0.0, 1.0, 1.0), (0.1951, 0.9808, -1.0), (0.1951, 0.9808, 1.0), (0.3827, 0.9239, -1.0), (0.3827, 0.9239, 1.0), (0.5556, 0.8315, -1.0), (0.5556, 0.8315, 1.0), (0.7071, 0.7071, -1.0), (0.7071, 0.7071, 1.0), (0.8315, 0.5556, -1.0), (0.8315, 0.5556, 1.0), (0.9239, 0.3827, -1.0), (0.9239, 0.3827, 1.0), (0.9808, 0.1951, -1.0), (0.9808, 0.1951, 1.0), (1.0, 0.0, -1.0), (1.0, 0.0, 1.0), (0.9808, -0.1951, -1.0), (0.9808, -0.1951, 1.0), (0.9239, -0.3827, -1.0), (0.9239, -0.3827, 1.0), (0.8315, -0.5556, -1.0), (0.8315, -0.5556, 1.0), (0.7071, -0.7071, -1.0), (0.7071, -0.7071, 1.0), (0.5556, -0.8315, -1.0), (0.5556, -0.8315, 1.0), (0.3827, -0.9239, -1.0), (0.3827, -0.9239, 1.0), (0.1951, -0.9808, -1.0), (0.1951, -0.9808, 1.0), (0.0, -1.0, -1.0), (0.0, -1.0, 1.0), (-0.1951, -0.9808, -1.0), (-0.1951, -0.9808, 1.0), (-0.3827, -0.9239, -1.0), (-0.3827, -0.9239, 1.0), (-0.5556, -0.8315, -1.0), (-0.5556, -0.8315, 1.0), (-0.7071, -0.7071, -1.0), (-0.7071, -0.7071, 1.0), (-0.8315, -0.5556, -1.0), (-0.8315, -0.5556, 1.0), (-0.9239, -0.3827, -1.0), (-0.9239, -0.3827, 1.0), (-0.9808, -0.1951, -1.0), (-0.9808, -0.1951, 1.0), (-1.0, 0.0, -1.0), (-1.0, 0.0, 1.0), (-0.9808, 0.1951, -1.0), (-0.9808, 0.1951, 1.0), (-0.9239, 0.3827, -1.0), (-0.9239, 0.3827, 1.0), (-0.8315, 0.5556, -1.0), (-0.8315, 0.5556, 1.0), (-0.7071, 0.7071, -1.0), (-0.7071, 0.7071, 1.0), (-0.5556, 0.8315, -1.0), (-0.5556, 0.8315, 1.0), (-0.3827, 0.9239, -1.0), (-0.3827, 0.9239, 1.0), (-0.1951, 0.9808, -1.0), (-0.1951, 0.9808, 1.0)], [], [(0, 1, 3, 2), (2, 3, 5, 4), (4, 5, 7, 6), (6, 7, 9, 8), (8, 9, 11, 10), (10, 11, 13, 12), (12, 13, 15, 14), (14, 15, 17, 16), (16, 17, 19, 18), (18, 19, 21, 20), (20, 21, 23, 22), (22, 23, 25, 24), (24, 25, 27, 26), (26, 27, 29, 28), (28, 29, 31, 30), (30, 31, 33, 32), (32, 33, 35, 34), (34, 35, 37, 36), (36, 37, 39, 38), (38, 39, 41, 40), (40, 41, 43, 42), (42, 43, 45, 44), (44, 45, 47, 46), (46, 47, 49, 48), (48, 49, 51, 50), (50, 51, 53, 52), (52, 53, 55, 54), (54, 55, 57, 56), (56, 57, 59, 58), (58, 59, 61, 60), (3, 1, 63, 61, 59, 57, 55, 53, 51, 49, 47, 45, 43, 41, 39, 37, 35, 33, 31, 29, 27, 25, 23, 21, 19, 17, 15, 13, 11, 9, 7, 5), (60, 61, 63, 62), (62, 63, 1, 0), (0, 2, 4, 6, 8, 10, 12, 14, 16, 18, 20, 22, 24, 26, 28, 30, 32, 34, 36, 38, 40, 42, 44, 46, 48, 50, 52, 54, 56, 58, 60, 62)])
_uv = me_cylinder_001.uv_layers.new(name='UVMap')
_uv.uv.foreach_set('vector', [1.0, 0.5, 1.0, 1.0, 0.9688, 1.0, 0.9688, 0.5, 0.9688, 0.5, 0.9688, 1.0, 0.9375, 1.0, 0.9375, 0.5, 0.9375, 0.5, 0.9375, 1.0, 0.9062, 1.0, 0.9062, 0.5, 0.9062, 0.5, 0.9062, 1.0, 0.875, 1.0, 0.875, 0.5, 0.875, 0.5, 0.875, 1.0, 0.8438, 1.0, 0.8438, 0.5, 0.8438, 0.5, 0.8438, 1.0, 0.8125, 1.0, 0.8125, 0.5, 0.8125, 0.5, 0.8125, 1.0, 0.7812, 1.0, 0.7812, 0.5, 0.7812, 0.5, 0.7812, 1.0, 0.75, 1.0, 0.75, 0.5, 0.75, 0.5, 0.75, 1.0, 0.7188, 1.0, 0.7188, 0.5, 0.7188, 0.5, 0.7188, 1.0, 0.6875, 1.0, 0.6875, 0.5, 0.6875, 0.5, 0.6875, 1.0, 0.6562, 1.0, 0.6562, 0.5, 0.6562, 0.5, 0.6562, 1.0, 0.625, 1.0, 0.625, 0.5, 0.625, 0.5, 0.625, 1.0, 0.5938, 1.0, 0.5938, 0.5, 0.5938, 0.5, 0.5938, 1.0, 0.5625, 1.0, 0.5625, 0.5, 0.5625, 0.5, 0.5625, 1.0, 0.5312, 1.0, 0.5312, 0.5, 0.5312, 0.5, 0.5312, 1.0, 0.5, 1.0, 0.5, 0.5, 0.5, 0.5, 0.5, 1.0, 0.4688, 1.0, 0.4688, 0.5, 0.4688, 0.5, 0.4688, 1.0, 0.4375, 1.0, 0.4375, 0.5, 0.4375, 0.5, 0.4375, 1.0, 0.4062, 1.0, 0.4062, 0.5, 0.4062, 0.5, 0.4062, 1.0, 0.375, 1.0, 0.375, 0.5, 0.375, 0.5, 0.375, 1.0, 0.3438, 1.0, 0.3438, 0.5, 0.3438, 0.5, 0.3438, 1.0, 0.3125, 1.0, 0.3125, 0.5, 0.3125, 0.5, 0.3125, 1.0, 0.2812, 1.0, 0.2812, 0.5, 0.2812, 0.5, 0.2812, 1.0, 0.25, 1.0, 0.25, 0.5, 0.25, 0.5, 0.25, 1.0, 0.2188, 1.0, 0.2188, 0.5, 0.2188, 0.5, 0.2188, 1.0, 0.1875, 1.0, 0.1875, 0.5, 0.1875, 0.5, 0.1875, 1.0, 0.1562, 1.0, 0.1562, 0.5, 0.1562, 0.5, 0.1562, 1.0, 0.125, 1.0, 0.125, 0.5, 0.125, 0.5, 0.125, 1.0, 0.09375, 1.0, 0.09375, 0.5, 0.09375, 0.5, 0.09375, 1.0, 0.0625, 1.0, 0.0625, 0.5, 0.2968, 0.4854, 0.25, 0.49, 0.2032, 0.4854, 0.1582, 0.4717, 0.1167, 0.4496, 0.08029, 0.4197, 0.05045, 0.3833, 0.02827, 0.3418, 0.01461, 0.2968, 0.01, 0.25, 0.01461, 0.2032, 0.02827, 0.1582, 0.05045, 0.1167, 0.08029, 0.08029, 0.1167, 0.05045, 0.1582, 0.02827, 0.2032, 0.01461, 0.25, 0.01, 0.2968, 0.01461, 0.3418, 0.02827, 0.3833, 0.05045, 0.4197, 0.08029, 0.4496, 0.1167, 0.4717, 0.1582, 0.4854, 0.2032, 0.49, 0.25, 0.4854, 0.2968, 0.4717, 0.3418, 0.4496, 0.3833, 0.4197, 0.4197, 0.3833, 0.4496, 0.3418, 0.4717, 0.0625, 0.5, 0.0625, 1.0, 0.03125, 1.0, 0.03125, 0.5, 0.03125, 0.5, 0.03125, 1.0, 0.0, 1.0, 0.0, 0.5, 0.75, 0.49, 0.7968, 0.4854, 0.8418, 0.4717, 0.8833, 0.4496, 0.9197, 0.4197, 0.9496, 0.3833, 0.9717, 0.3418, 0.9854, 0.2968, 0.99, 0.25, 0.9854, 0.2032, 0.9717, 0.1582, 0.9496, 0.1167, 0.9197, 0.08029, 0.8833, 0.05045, 0.8418, 0.02827, 0.7968, 0.01461, 0.75, 0.01, 0.7032, 0.01461, 0.6582, 0.02827, 0.6167, 0.05045, 0.5803, 0.08029, 0.5504, 0.1167, 0.5283, 0.1582, 0.5146, 0.2032, 0.51, 0.25, 0.5146, 0.2968, 0.5283, 0.3418, 0.5504, 0.3833, 0.5803, 0.4197, 0.6167, 0.4496, 0.6582, 0.4717, 0.7032, 0.4854])
me_cylinder_001.update()
me_cylinder_002 = bpy.data.meshes.new('Cylinder.002')
me_cylinder_002.from_pydata([(0.0, 1.0, -1.0), (0.0, 1.0, 1.0), (0.1951, 0.9808, -1.0), (0.1951, 0.9808, 1.0), (0.3827, 0.9239, -1.0), (0.3827, 0.9239, 1.0), (0.5556, 0.8315, -1.0), (0.5556, 0.8315, 1.0), (0.7071, 0.7071, -1.0), (0.7071, 0.7071, 1.0), (0.8315, 0.5556, -1.0), (0.8315, 0.5556, 1.0), (0.9239, 0.3827, -1.0), (0.9239, 0.3827, 1.0), (0.9808, 0.1951, -1.0), (0.9808, 0.1951, 1.0), (1.0, 0.0, -1.0), (1.0, 0.0, 1.0), (0.9808, -0.1951, -1.0), (0.9808, -0.1951, 1.0), (0.9239, -0.3827, -1.0), (0.9239, -0.3827, 1.0), (0.8315, -0.5556, -1.0), (0.8315, -0.5556, 1.0), (0.7071, -0.7071, -1.0), (0.7071, -0.7071, 1.0), (0.5556, -0.8315, -1.0), (0.5556, -0.8315, 1.0), (0.3827, -0.9239, -1.0), (0.3827, -0.9239, 1.0), (0.1951, -0.9808, -1.0), (0.1951, -0.9808, 1.0), (0.0, -1.0, -1.0), (0.0, -1.0, 1.0), (-0.1951, -0.9808, -1.0), (-0.1951, -0.9808, 1.0), (-0.3827, -0.9239, -1.0), (-0.3827, -0.9239, 1.0), (-0.5556, -0.8315, -1.0), (-0.5556, -0.8315, 1.0), (-0.7071, -0.7071, -1.0), (-0.7071, -0.7071, 1.0), (-0.8315, -0.5556, -1.0), (-0.8315, -0.5556, 1.0), (-0.9239, -0.3827, -1.0), (-0.9239, -0.3827, 1.0), (-0.9808, -0.1951, -1.0), (-0.9808, -0.1951, 1.0), (-1.0, 0.0, -1.0), (-1.0, 0.0, 1.0), (-0.9808, 0.1951, -1.0), (-0.9808, 0.1951, 1.0), (-0.9239, 0.3827, -1.0), (-0.9239, 0.3827, 1.0), (-0.8315, 0.5556, -1.0), (-0.8315, 0.5556, 1.0), (-0.7071, 0.7071, -1.0), (-0.7071, 0.7071, 1.0), (-0.5556, 0.8315, -1.0), (-0.5556, 0.8315, 1.0), (-0.3827, 0.9239, -1.0), (-0.3827, 0.9239, 1.0), (-0.1951, 0.9808, -1.0), (-0.1951, 0.9808, 1.0)], [], [(0, 1, 3, 2), (2, 3, 5, 4), (4, 5, 7, 6), (6, 7, 9, 8), (8, 9, 11, 10), (10, 11, 13, 12), (12, 13, 15, 14), (14, 15, 17, 16), (16, 17, 19, 18), (18, 19, 21, 20), (20, 21, 23, 22), (22, 23, 25, 24), (24, 25, 27, 26), (26, 27, 29, 28), (28, 29, 31, 30), (30, 31, 33, 32), (32, 33, 35, 34), (34, 35, 37, 36), (36, 37, 39, 38), (38, 39, 41, 40), (40, 41, 43, 42), (42, 43, 45, 44), (44, 45, 47, 46), (46, 47, 49, 48), (48, 49, 51, 50), (50, 51, 53, 52), (52, 53, 55, 54), (54, 55, 57, 56), (56, 57, 59, 58), (58, 59, 61, 60), (3, 1, 63, 61, 59, 57, 55, 53, 51, 49, 47, 45, 43, 41, 39, 37, 35, 33, 31, 29, 27, 25, 23, 21, 19, 17, 15, 13, 11, 9, 7, 5), (60, 61, 63, 62), (62, 63, 1, 0), (0, 2, 4, 6, 8, 10, 12, 14, 16, 18, 20, 22, 24, 26, 28, 30, 32, 34, 36, 38, 40, 42, 44, 46, 48, 50, 52, 54, 56, 58, 60, 62)])
_uv = me_cylinder_002.uv_layers.new(name='UVMap')
_uv.uv.foreach_set('vector', [1.0, 0.5, 1.0, 1.0, 0.9688, 1.0, 0.9688, 0.5, 0.9688, 0.5, 0.9688, 1.0, 0.9375, 1.0, 0.9375, 0.5, 0.9375, 0.5, 0.9375, 1.0, 0.9062, 1.0, 0.9062, 0.5, 0.9062, 0.5, 0.9062, 1.0, 0.875, 1.0, 0.875, 0.5, 0.875, 0.5, 0.875, 1.0, 0.8438, 1.0, 0.8438, 0.5, 0.8438, 0.5, 0.8438, 1.0, 0.8125, 1.0, 0.8125, 0.5, 0.8125, 0.5, 0.8125, 1.0, 0.7812, 1.0, 0.7812, 0.5, 0.7812, 0.5, 0.7812, 1.0, 0.75, 1.0, 0.75, 0.5, 0.75, 0.5, 0.75, 1.0, 0.7188, 1.0, 0.7188, 0.5, 0.7188, 0.5, 0.7188, 1.0, 0.6875, 1.0, 0.6875, 0.5, 0.6875, 0.5, 0.6875, 1.0, 0.6562, 1.0, 0.6562, 0.5, 0.6562, 0.5, 0.6562, 1.0, 0.625, 1.0, 0.625, 0.5, 0.625, 0.5, 0.625, 1.0, 0.5938, 1.0, 0.5938, 0.5, 0.5938, 0.5, 0.5938, 1.0, 0.5625, 1.0, 0.5625, 0.5, 0.5625, 0.5, 0.5625, 1.0, 0.5312, 1.0, 0.5312, 0.5, 0.5312, 0.5, 0.5312, 1.0, 0.5, 1.0, 0.5, 0.5, 0.5, 0.5, 0.5, 1.0, 0.4688, 1.0, 0.4688, 0.5, 0.4688, 0.5, 0.4688, 1.0, 0.4375, 1.0, 0.4375, 0.5, 0.4375, 0.5, 0.4375, 1.0, 0.4062, 1.0, 0.4062, 0.5, 0.4062, 0.5, 0.4062, 1.0, 0.375, 1.0, 0.375, 0.5, 0.375, 0.5, 0.375, 1.0, 0.3438, 1.0, 0.3438, 0.5, 0.3438, 0.5, 0.3438, 1.0, 0.3125, 1.0, 0.3125, 0.5, 0.3125, 0.5, 0.3125, 1.0, 0.2812, 1.0, 0.2812, 0.5, 0.2812, 0.5, 0.2812, 1.0, 0.25, 1.0, 0.25, 0.5, 0.25, 0.5, 0.25, 1.0, 0.2188, 1.0, 0.2188, 0.5, 0.2188, 0.5, 0.2188, 1.0, 0.1875, 1.0, 0.1875, 0.5, 0.1875, 0.5, 0.1875, 1.0, 0.1562, 1.0, 0.1562, 0.5, 0.1562, 0.5, 0.1562, 1.0, 0.125, 1.0, 0.125, 0.5, 0.125, 0.5, 0.125, 1.0, 0.09375, 1.0, 0.09375, 0.5, 0.09375, 0.5, 0.09375, 1.0, 0.0625, 1.0, 0.0625, 0.5, 0.2968, 0.4854, 0.25, 0.49, 0.2032, 0.4854, 0.1582, 0.4717, 0.1167, 0.4496, 0.08029, 0.4197, 0.05045, 0.3833, 0.02827, 0.3418, 0.01461, 0.2968, 0.01, 0.25, 0.01461, 0.2032, 0.02827, 0.1582, 0.05045, 0.1167, 0.08029, 0.08029, 0.1167, 0.05045, 0.1582, 0.02827, 0.2032, 0.01461, 0.25, 0.01, 0.2968, 0.01461, 0.3418, 0.02827, 0.3833, 0.05045, 0.4197, 0.08029, 0.4496, 0.1167, 0.4717, 0.1582, 0.4854, 0.2032, 0.49, 0.25, 0.4854, 0.2968, 0.4717, 0.3418, 0.4496, 0.3833, 0.4197, 0.4197, 0.3833, 0.4496, 0.3418, 0.4717, 0.0625, 0.5, 0.0625, 1.0, 0.03125, 1.0, 0.03125, 0.5, 0.03125, 0.5, 0.03125, 1.0, 0.0, 1.0, 0.0, 0.5, 0.75, 0.49, 0.7968, 0.4854, 0.8418, 0.4717, 0.8833, 0.4496, 0.9197, 0.4197, 0.9496, 0.3833, 0.9717, 0.3418, 0.9854, 0.2968, 0.99, 0.25, 0.9854, 0.2032, 0.9717, 0.1582, 0.9496, 0.1167, 0.9197, 0.08029, 0.8833, 0.05045, 0.8418, 0.02827, 0.7968, 0.01461, 0.75, 0.01, 0.7032, 0.01461, 0.6582, 0.02827, 0.6167, 0.05045, 0.5803, 0.08029, 0.5504, 0.1167, 0.5283, 0.1582, 0.5146, 0.2032, 0.51, 0.25, 0.5146, 0.2968, 0.5283, 0.3418, 0.5504, 0.3833, 0.5803, 0.4197, 0.6167, 0.4496, 0.6582, 0.4717, 0.7032, 0.4854])
me_cylinder_002.update()
me_cylinder_005 = bpy.data.meshes.new('Cylinder.005')
me_cylinder_005.from_pydata([(0.0, 1.0, -1.0), (0.0, 1.0, 1.0), (0.5, 0.866, -1.0), (0.5, 0.866, 1.0), (0.866, 0.5, -1.0), (0.866, 0.5, 1.0), (1.0, 0.0, -1.0), (1.0, 0.0, 1.0), (0.866, -0.5, -1.0), (0.866, -0.5, 1.0), (0.5, -0.866, -1.0), (0.5, -0.866, 1.0), (0.0, -1.0, -1.0), (0.0, -1.0, 1.0), (-0.5, -0.866, -1.0), (-0.5, -0.866, 1.0), (-0.866, -0.5, -1.0), (-0.866, -0.5, 1.0), (-1.0, 0.0, -1.0), (-1.0, 0.0, 1.0), (-0.866, 0.5, -1.0), (-0.866, 0.5, 1.0), (-0.5, 0.866, -1.0), (-0.5, 0.866, 1.0), (5.429, 4.836, 1.0), (5.429, 4.836, -1.0), (6.508, 3.757, -1.0), (6.508, 3.757, 1.0), (6.903, 2.283, -1.0), (6.903, 2.283, 1.0), (1.714, -7.088, 1.0), (1.714, -7.088, -1.0), (0.0, -7.547, -1.0), (0.0, -7.547, 1.0), (-1.714, -7.088, -1.0), (-1.714, -7.088, 1.0), (-6.995, 2.06, 1.0), (-6.995, 2.06, -1.0), (-6.536, 3.773, -1.0), (-6.536, 3.773, 1.0), (-5.281, 5.028, -1.0), (-5.281, 5.028, 1.0)], [], [(0, 1, 3, 2), (3, 5, 27, 24), (18, 19, 36, 37), (6, 7, 9, 8), (8, 9, 11, 10), (14, 12, 32, 34), (4, 2, 25, 26), (14, 15, 17, 16), (16, 17, 19, 18), (23, 22, 40, 41), (3, 1, 23, 21, 19, 17, 15, 13, 11, 9, 7, 5), (2, 3, 24, 25), (22, 23, 1, 0), (0, 2, 4, 6, 8, 10, 12, 14, 16, 18, 20, 22), (25, 24, 27, 26), (26, 27, 29, 28), (31, 30, 33, 32), (32, 33, 35, 34), (37, 36, 39, 38), (38, 39, 41, 40), (13, 15, 35, 33), (20, 18, 37, 38), (15, 14, 34, 35), (19, 21, 39, 36), (6, 4, 26, 28), (10, 11, 30, 31), (5, 7, 29, 27), (12, 10, 31, 32), (22, 20, 38, 40), (7, 6, 28, 29), (11, 13, 33, 30), (21, 23, 41, 39)])
_uv = me_cylinder_005.uv_layers.new(name='UVMap')
_uv.uv.foreach_set('vector', [1.0, 0.5, 1.0, 1.0, 0.9167, 1.0, 0.9167, 0.5, 0.37, 0.4578, 0.4578, 0.37, 0.4578, 0.37, 0.37, 0.4578, 0.25, 0.5, 0.25, 1.0, 0.25, 1.0, 0.25, 0.5, 0.75, 0.5, 0.75, 1.0, 0.6667, 1.0, 0.6667, 0.5, 0.6667, 0.5, 0.6667, 1.0, 0.5833, 1.0, 0.5833, 0.5, 0.63, 0.04215, 0.75, 0.01, 0.75, 0.01, 0.63, 0.04215, 0.9578, 0.37, 0.87, 0.4578, 0.87, 0.4578, 0.9578, 0.37, 0.4167, 0.5, 0.4167, 1.0, 0.3333, 1.0, 0.3333, 0.5, 0.3333, 0.5, 0.3333, 1.0, 0.25, 1.0, 0.25, 0.5, 0.08333, 1.0, 0.08333, 0.5, 0.08333, 0.5, 0.08333, 1.0, 0.37, 0.4578, 0.25, 0.49, 0.13, 0.4578, 0.04215, 0.37, 0.01, 0.25, 0.04215, 0.13, 0.13, 0.04215, 0.25, 0.01, 0.37, 0.04215, 0.4578, 0.13, 0.49, 0.25, 0.4578, 0.37, 0.9167, 0.5, 0.9167, 1.0, 0.9167, 1.0, 0.9167, 0.5, 0.08333, 0.5, 0.08333, 1.0, 7.451e-08, 1.0, 7.451e-08, 0.5, 0.75, 0.49, 0.87, 0.4578, 0.9578, 0.37, 0.99, 0.25, 0.9578, 0.13, 0.87, 0.04215, 0.75, 0.01, 0.63, 0.04215, 0.5422, 0.13, 0.51, 0.25, 0.5422, 0.37, 0.63, 0.4578, 0.9167, 0.5, 0.9167, 1.0, 0.8333, 1.0, 0.8333, 0.5, 0.8333, 0.5, 0.8333, 1.0, 0.75, 1.0, 0.75, 0.5, 0.5833, 0.5, 0.5833, 1.0, 0.5, 1.0, 0.5, 0.5, 0.5, 0.5, 0.5, 1.0, 0.4167, 1.0, 0.4167, 0.5, 0.25, 0.5, 0.25, 1.0, 0.1667, 1.0, 0.1667, 0.5, 0.1667, 0.5, 0.1667, 1.0, 0.08333, 1.0, 0.08333, 0.5, 0.25, 0.01, 0.13, 0.04215, 0.13, 0.04215, 0.25, 0.01, 0.5422, 0.37, 0.51, 0.25, 0.51, 0.25, 0.5422, 0.37, 0.4167, 1.0, 0.4167, 0.5, 0.4167, 0.5, 0.4167, 1.0, 0.01, 0.25, 0.04215, 0.37, 0.04215, 0.37, 0.01, 0.25, 0.99, 0.25, 0.9578, 0.37, 0.9578, 0.37, 0.99, 0.25, 0.5833, 0.5, 0.5833, 1.0, 0.5833, 1.0, 0.5833, 0.5, 0.4578, 0.37, 0.49, 0.25, 0.49, 0.25, 0.4578, 0.37, 0.75, 0.01, 0.87, 0.04215, 0.87, 0.04215, 0.75, 0.01, 0.63, 0.4578, 0.5422, 0.37, 0.5422, 0.37, 0.63, 0.4578, 0.75, 1.0, 0.75, 0.5, 0.75, 0.5, 0.75, 1.0, 0.37, 0.04215, 0.25, 0.01, 0.25, 0.01, 0.37, 0.04215, 0.04215, 0.37, 0.13, 0.4578, 0.13, 0.4578, 0.04215, 0.37])
me_cylinder_005.update()
me_cylinder_006 = bpy.data.meshes.new('Cylinder.006')
me_cylinder_006.from_pydata([(0.0, 1.0, -1.0), (0.0, 1.0, 1.0), (0.5, 0.866, -1.0), (0.5, 0.866, 1.0), (0.866, 0.5, -1.0), (0.866, 0.5, 1.0), (1.0, 0.0, -1.0), (1.0, 0.0, 1.0), (0.866, -0.5, -1.0), (0.866, -0.5, 1.0), (0.5, -0.866, -1.0), (0.5, -0.866, 1.0), (0.0, -1.0, -1.0), (0.0, -1.0, 1.0), (-0.5, -0.866, -1.0), (-0.5, -0.866, 1.0), (-0.866, -0.5, -1.0), (-0.866, -0.5, 1.0), (-1.0, 0.0, -1.0), (-1.0, 0.0, 1.0), (-0.866, 0.5, -1.0), (-0.866, 0.5, 1.0), (-0.5, 0.866, -1.0), (-0.5, 0.866, 1.0), (5.429, 4.836, 1.0), (5.429, 4.836, -1.0), (6.508, 3.757, -1.0), (6.508, 3.757, 1.0), (6.903, 2.283, -1.0), (6.903, 2.283, 1.0), (1.714, -7.088, 1.0), (1.714, -7.088, -1.0), (0.0, -7.547, -1.0), (0.0, -7.547, 1.0), (-1.714, -7.088, -1.0), (-1.714, -7.088, 1.0), (-6.995, 2.06, 1.0), (-6.995, 2.06, -1.0), (-6.536, 3.773, -1.0), (-6.536, 3.773, 1.0), (-5.281, 5.028, -1.0), (-5.281, 5.028, 1.0)], [], [(0, 1, 3, 2), (3, 5, 27, 24), (18, 19, 36, 37), (6, 7, 9, 8), (8, 9, 11, 10), (14, 12, 32, 34), (4, 2, 25, 26), (14, 15, 17, 16), (16, 17, 19, 18), (23, 22, 40, 41), (3, 1, 23, 21, 19, 17, 15, 13, 11, 9, 7, 5), (2, 3, 24, 25), (22, 23, 1, 0), (0, 2, 4, 6, 8, 10, 12, 14, 16, 18, 20, 22), (25, 24, 27, 26), (26, 27, 29, 28), (31, 30, 33, 32), (32, 33, 35, 34), (37, 36, 39, 38), (38, 39, 41, 40), (13, 15, 35, 33), (20, 18, 37, 38), (15, 14, 34, 35), (19, 21, 39, 36), (6, 4, 26, 28), (10, 11, 30, 31), (5, 7, 29, 27), (12, 10, 31, 32), (22, 20, 38, 40), (7, 6, 28, 29), (11, 13, 33, 30), (21, 23, 41, 39)])
_uv = me_cylinder_006.uv_layers.new(name='UVMap')
_uv.uv.foreach_set('vector', [1.0, 0.5, 1.0, 1.0, 0.9167, 1.0, 0.9167, 0.5, 0.37, 0.4578, 0.4578, 0.37, 0.4578, 0.37, 0.37, 0.4578, 0.25, 0.5, 0.25, 1.0, 0.25, 1.0, 0.25, 0.5, 0.75, 0.5, 0.75, 1.0, 0.6667, 1.0, 0.6667, 0.5, 0.6667, 0.5, 0.6667, 1.0, 0.5833, 1.0, 0.5833, 0.5, 0.63, 0.04215, 0.75, 0.01, 0.75, 0.01, 0.63, 0.04215, 0.9578, 0.37, 0.87, 0.4578, 0.87, 0.4578, 0.9578, 0.37, 0.4167, 0.5, 0.4167, 1.0, 0.3333, 1.0, 0.3333, 0.5, 0.3333, 0.5, 0.3333, 1.0, 0.25, 1.0, 0.25, 0.5, 0.08333, 1.0, 0.08333, 0.5, 0.08333, 0.5, 0.08333, 1.0, 0.37, 0.4578, 0.25, 0.49, 0.13, 0.4578, 0.04215, 0.37, 0.01, 0.25, 0.04215, 0.13, 0.13, 0.04215, 0.25, 0.01, 0.37, 0.04215, 0.4578, 0.13, 0.49, 0.25, 0.4578, 0.37, 0.9167, 0.5, 0.9167, 1.0, 0.9167, 1.0, 0.9167, 0.5, 0.08333, 0.5, 0.08333, 1.0, 7.451e-08, 1.0, 7.451e-08, 0.5, 0.75, 0.49, 0.87, 0.4578, 0.9578, 0.37, 0.99, 0.25, 0.9578, 0.13, 0.87, 0.04215, 0.75, 0.01, 0.63, 0.04215, 0.5422, 0.13, 0.51, 0.25, 0.5422, 0.37, 0.63, 0.4578, 0.9167, 0.5, 0.9167, 1.0, 0.8333, 1.0, 0.8333, 0.5, 0.8333, 0.5, 0.8333, 1.0, 0.75, 1.0, 0.75, 0.5, 0.5833, 0.5, 0.5833, 1.0, 0.5, 1.0, 0.5, 0.5, 0.5, 0.5, 0.5, 1.0, 0.4167, 1.0, 0.4167, 0.5, 0.25, 0.5, 0.25, 1.0, 0.1667, 1.0, 0.1667, 0.5, 0.1667, 0.5, 0.1667, 1.0, 0.08333, 1.0, 0.08333, 0.5, 0.25, 0.01, 0.13, 0.04215, 0.13, 0.04215, 0.25, 0.01, 0.5422, 0.37, 0.51, 0.25, 0.51, 0.25, 0.5422, 0.37, 0.4167, 1.0, 0.4167, 0.5, 0.4167, 0.5, 0.4167, 1.0, 0.01, 0.25, 0.04215, 0.37, 0.04215, 0.37, 0.01, 0.25, 0.99, 0.25, 0.9578, 0.37, 0.9578, 0.37, 0.99, 0.25, 0.5833, 0.5, 0.5833, 1.0, 0.5833, 1.0, 0.5833, 0.5, 0.4578, 0.37, 0.49, 0.25, 0.49, 0.25, 0.4578, 0.37, 0.75, 0.01, 0.87, 0.04215, 0.87, 0.04215, 0.75, 0.01, 0.63, 0.4578, 0.5422, 0.37, 0.5422, 0.37, 0.63, 0.4578, 0.75, 1.0, 0.75, 0.5, 0.75, 0.5, 0.75, 1.0, 0.37, 0.04215, 0.25, 0.01, 0.25, 0.01, 0.37, 0.04215, 0.04215, 0.37, 0.13, 0.4578, 0.13, 0.4578, 0.04215, 0.37])
me_cylinder_006.update()
me_cube_004 = bpy.data.meshes.new('Cube.004')
me_cube_004.from_pydata([(-0.5137, -1.0, -0.9974), (-0.5137, -1.0, 0.9974), (-1.0, 1.0, -1.216), (-1.0, 1.0, 1.216), (0.5137, -1.0, -0.9974), (0.5137, -1.0, 0.9974), (1.0, 1.0, -1.216), (1.0, 1.0, 1.216)], [], [(0, 1, 3, 2), (2, 3, 7, 6), (6, 7, 5, 4), (4, 5, 1, 0), (2, 6, 4, 0), (7, 3, 1, 5)])
_uv = me_cube_004.uv_layers.new(name='UVMap')
_uv.uv.foreach_set('vector', [0.375, 0.0, 0.625, 0.0, 0.625, 0.25, 0.375, 0.25, 0.375, 0.25, 0.625, 0.25, 0.625, 0.5, 0.375, 0.5, 0.375, 0.5, 0.625, 0.5, 0.625, 0.75, 0.375, 0.75, 0.375, 0.75, 0.625, 0.75, 0.625, 1.0, 0.375, 1.0, 0.125, 0.5, 0.375, 0.5, 0.375, 0.75, 0.125, 0.75, 0.625, 0.5, 0.875, 0.5, 0.875, 0.75, 0.625, 0.75])
me_cube_004.update()
me_cube = bpy.data.meshes.new('Cube')
me_cube.from_pydata([(-1.448, -1.0, -1.124), (-1.448, -1.0, 1.124), (-1.0, 1.0, -1.0), (-1.0, 1.0, 1.0), (1.448, -1.0, -1.124), (1.448, -1.0, 1.124), (1.0, 1.0, -1.0), (1.0, 1.0, 1.0)], [], [(0, 1, 3, 2), (2, 3, 7, 6), (6, 7, 5, 4), (4, 5, 1, 0), (2, 6, 4, 0), (7, 3, 1, 5)])
_uv = me_cube.uv_layers.new(name='UVMap')
_uv.uv.foreach_set('vector', [0.375, 0.0, 0.625, 0.0, 0.625, 0.25, 0.375, 0.25, 0.375, 0.25, 0.625, 0.25, 0.625, 0.5, 0.375, 0.5, 0.375, 0.5, 0.625, 0.5, 0.625, 0.75, 0.375, 0.75, 0.375, 0.75, 0.625, 0.75, 0.625, 1.0, 0.375, 1.0, 0.125, 0.5, 0.375, 0.5, 0.375, 0.75, 0.125, 0.75, 0.625, 0.5, 0.875, 0.5, 0.875, 0.75, 0.625, 0.75])
me_cube.update()
me_cube_005 = bpy.data.meshes.new('Cube.005')
me_cube_005.from_pydata([(-1.448, -1.0, -1.124), (-1.448, -1.0, 1.124), (-1.0, 1.0, -1.0), (-1.0, 1.0, 1.0), (1.448, -1.0, -1.124), (1.448, -1.0, 1.124), (1.0, 1.0, -1.0), (1.0, 1.0, 1.0)], [], [(0, 1, 3, 2), (2, 3, 7, 6), (6, 7, 5, 4), (4, 5, 1, 0), (2, 6, 4, 0), (7, 3, 1, 5)])
_uv = me_cube_005.uv_layers.new(name='UVMap')
_uv.uv.foreach_set('vector', [0.375, 0.0, 0.625, 0.0, 0.625, 0.25, 0.375, 0.25, 0.375, 0.25, 0.625, 0.25, 0.625, 0.5, 0.375, 0.5, 0.375, 0.5, 0.625, 0.5, 0.625, 0.75, 0.375, 0.75, 0.375, 0.75, 0.625, 0.75, 0.625, 1.0, 0.375, 1.0, 0.125, 0.5, 0.375, 0.5, 0.375, 0.75, 0.125, 0.75, 0.625, 0.5, 0.875, 0.5, 0.875, 0.75, 0.625, 0.75])
me_cube_005.update()
me_cube_006 = bpy.data.meshes.new('Cube.006')
me_cube_006.from_pydata([(-4.521, -1.0, 0.36), (4.521, -1.0, 0.36), (-4.022, 1.0, 0.2487), (4.022, 1.0, 0.2487), (-4.521, -1.0, -0.36), (4.521, -1.0, -0.36), (-4.022, 1.0, -0.2487), (4.022, 1.0, -0.2487)], [], [(0, 1, 3, 2), (2, 3, 7, 6), (6, 7, 5, 4), (4, 5, 1, 0), (2, 6, 4, 0), (7, 3, 1, 5)])
_uv = me_cube_006.uv_layers.new(name='UVMap')
_uv.uv.foreach_set('vector', [0.375, 0.0, 0.625, 0.0, 0.625, 0.25, 0.375, 0.25, 0.375, 0.25, 0.625, 0.25, 0.625, 0.5, 0.375, 0.5, 0.375, 0.5, 0.625, 0.5, 0.625, 0.75, 0.375, 0.75, 0.375, 0.75, 0.625, 0.75, 0.625, 1.0, 0.375, 1.0, 0.125, 0.5, 0.375, 0.5, 0.375, 0.75, 0.125, 0.75, 0.625, 0.5, 0.875, 0.5, 0.875, 0.75, 0.625, 0.75])
me_cube_006.update()
me_cube_007 = bpy.data.meshes.new('Cube.007')
me_cube_007.from_pydata([(-4.521, -1.0, 0.36), (4.521, -1.0, 0.36), (-4.022, 1.0, 0.2487), (4.022, 1.0, 0.2487), (-4.521, -1.0, -0.36), (4.521, -1.0, -0.36), (-4.022, 1.0, -0.2487), (4.022, 1.0, -0.2487)], [], [(0, 1, 3, 2), (2, 3, 7, 6), (6, 7, 5, 4), (4, 5, 1, 0), (2, 6, 4, 0), (7, 3, 1, 5)])
_uv = me_cube_007.uv_layers.new(name='UVMap')
_uv.uv.foreach_set('vector', [0.375, 0.0, 0.625, 0.0, 0.625, 0.25, 0.375, 0.25, 0.375, 0.25, 0.625, 0.25, 0.625, 0.5, 0.375, 0.5, 0.375, 0.5, 0.625, 0.5, 0.625, 0.75, 0.375, 0.75, 0.375, 0.75, 0.625, 0.75, 0.625, 1.0, 0.375, 1.0, 0.125, 0.5, 0.375, 0.5, 0.375, 0.75, 0.125, 0.75, 0.625, 0.5, 0.875, 0.5, 0.875, 0.75, 0.625, 0.75])
me_cube_007.update()

# ---- objects
ob_envelope = bpy.data.objects.new('envelope', me_cylinder)
ob_vertical_stabiliser = bpy.data.objects.new('vertical stabiliser', me_cube_001)
ob_gondola = bpy.data.objects.new('gondola', me_cube_003)
ob_right_engine = bpy.data.objects.new('right engine', me_cylinder_001)
ob_left_engine = bpy.data.objects.new('left engine', me_cylinder_002)
ob_left_propeller = bpy.data.objects.new('left propeller', me_cylinder_005)
ob_right_propeller = bpy.data.objects.new('right propeller', me_cylinder_006)
ob_horizontal_stabiliser = bpy.data.objects.new('horizontal stabiliser', me_cube_004)
ob_rudder_down = bpy.data.objects.new('rudder down', me_cube)
ob_rudder_up = bpy.data.objects.new('rudder up', me_cube_005)
ob_elevator_right = bpy.data.objects.new('elevator right', me_cube_006)
ob_elevator_left = bpy.data.objects.new('elevator left', me_cube_007)

# ---- transforms, parenting, visibility, modifiers, constraints
ob_envelope.location = (0.01161, -3.038, 4.363)
ob_envelope.rotation_euler = (1.571, 0.0, 0.0)
ob_envelope.scale = (14.2, 14.2, 37.86)
ob_vertical_stabiliser.location = (0.01161, 30.91, 4.363)
ob_vertical_stabiliser.scale = (1.591, 3.433, 10.65)
ob_gondola.location = (0.01161, -3.032, -13.93)
ob_gondola.rotation_euler = (1.571, 0.0, 0.0)
ob_gondola.scale = (1.591, 2.387, 10.14)
ob_right_engine.location = (-2.376, -3.038, -14.85)
ob_right_engine.rotation_euler = (1.571, 0.0, 0.0)
ob_right_engine.scale = (1.194, 1.194, 1.591)
ob_left_engine.location = (2.399, -3.038, -14.85)
ob_left_engine.rotation_euler = (1.571, 0.0, 0.0)
ob_left_engine.scale = (1.194, 1.194, 1.591)
ob_left_propeller.location = (2.399, -5.488, -14.85)
ob_left_propeller.rotation_euler = (1.571, 0.0, 0.0)
ob_left_propeller.scale = (0.179, 0.179, 0.06513)
ob_right_propeller.location = (-2.376, -5.488, -14.85)
ob_right_propeller.rotation_euler = (1.571, 0.0, 0.0)
ob_right_propeller.scale = (0.179, 0.179, 0.06513)
ob_horizontal_stabiliser.location = (0.01161, 30.91, 4.363)
ob_horizontal_stabiliser.rotation_euler = (0.0, 1.571, 0.0)
ob_horizontal_stabiliser.scale = (1.591, 3.433, 10.65)
ob_rudder_down.location = (0.0, 35.75, -3.944)
ob_rudder_down.scale = (1.0, 1.0, 4.022)
ob_rudder_up.location = (0.0, 35.75, 12.8)
ob_rudder_up.scale = (1.0, 1.0, 4.022)
ob_elevator_right.location = (-8.664, 35.75, 4.445)
ob_elevator_right.scale = (1.0, 1.0, 4.022)
ob_elevator_left.location = (8.115, 35.75, 4.445)
ob_elevator_left.scale = (1.0, 1.0, 4.022)

# ---- collection membership
col_collection.objects.link(ob_envelope)
col_collection.objects.link(ob_vertical_stabiliser)
col_collection.objects.link(ob_gondola)
col_collection.objects.link(ob_right_engine)
col_collection.objects.link(ob_left_engine)
col_collection.objects.link(ob_left_propeller)
col_collection.objects.link(ob_right_propeller)
col_collection.objects.link(ob_horizontal_stabiliser)
col_collection.objects.link(ob_rudder_down)
col_collection.objects.link(ob_rudder_up)
col_collection.objects.link(ob_elevator_right)
col_collection.objects.link(ob_elevator_left)

# ---- scene / render settings (as saved in the file)
scene.frame_start = 1; scene.frame_end = 23; scene.frame_set(0)
scene.render.engine = 'BLENDER_EEVEE_NEXT'
bpy.context.view_layer.update()

# ---- added for rendering (the .blend has no active camera and no usable light): camera, sun
cam_auto = bpy.data.cameras.new('AutoCamera')
cam_auto.lens = 50.0
cam_auto.sensor_width = 36.0
cam_auto.clip_end = 1526.19
ob_auto_camera = bpy.data.objects.new('AutoCamera', cam_auto)
scene.collection.objects.link(ob_auto_camera)
ob_auto_camera.location = (86.9745, -106.429, 72.6225)
ob_auto_camera.rotation_euler = (1.09748, -7.21219e-08, 0.694738)
scene.camera = ob_auto_camera
light_auto_sun = bpy.data.lights.new('AutoSun', 'SUN')
light_auto_sun.energy = 3.0
light_auto_sun.angle = 0.0523599
ob_auto_sun = bpy.data.objects.new('AutoSun', light_auto_sun)
scene.collection.objects.link(ob_auto_sun)
ob_auto_sun.rotation_euler = (0.872665, 0.174533, 0.523599)
bpy.context.view_layer.update()
